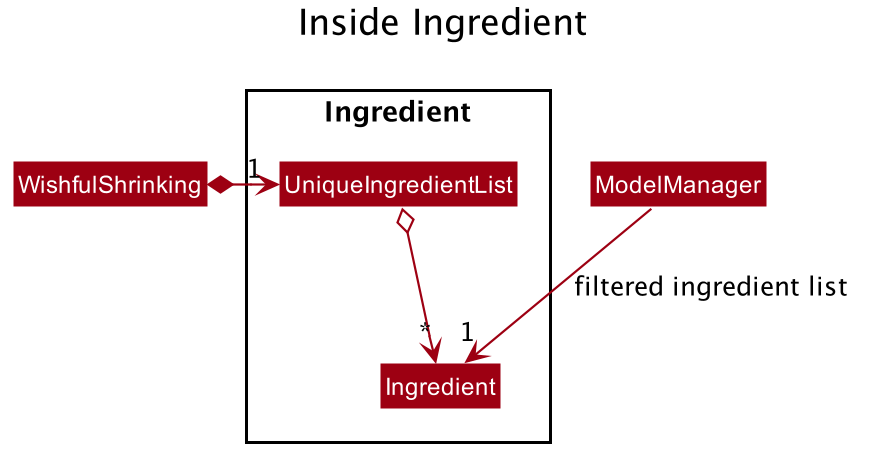

The diagram above was rendered by PlantUML. Its source (embedded in the PNG):
@startuml








skinparam BackgroundColor #FFFFFFF

skinparam Shadowing false

skinparam Class {
    FontColor #FFFFFF
    BorderThickness 1
    BorderColor #FFFFFF
    StereotypeFontColor #FFFFFF
    FontName Arial
}

skinparam Actor {
    BorderColor #000000
    Color #000000
    FontName Arial
}

skinparam Sequence {
    MessageAlign center
    BoxFontSize 15
    BoxPadding 0
    BoxFontColor #FFFFFF
    FontName Arial
}

skinparam Participant {
    FontColor #FFFFFFF
    Padding 20
}

skinparam MinClassWidth 50
skinparam ParticipantPadding 10
skinparam Shadowing false
skinparam DefaultTextAlignment center
skinparam packageStyle Rectangle

hide footbox
hide members
hide circle
skinparam arrowThickness 1.1
skinparam arrowColor #9D0012
skinparam classBackgroundColor #9D0012

title Inside Ingredient

Class WishfulShrinking
Class ModelManager

Package Ingredient {
Class Ingredient
Class UniqueIngredientList
}


WishfulShrinking *-> "1" UniqueIngredientList
UniqueIngredientList o--> "*" Ingredient

ModelManager -->"1" Ingredient : filtered ingredient list
@enduml